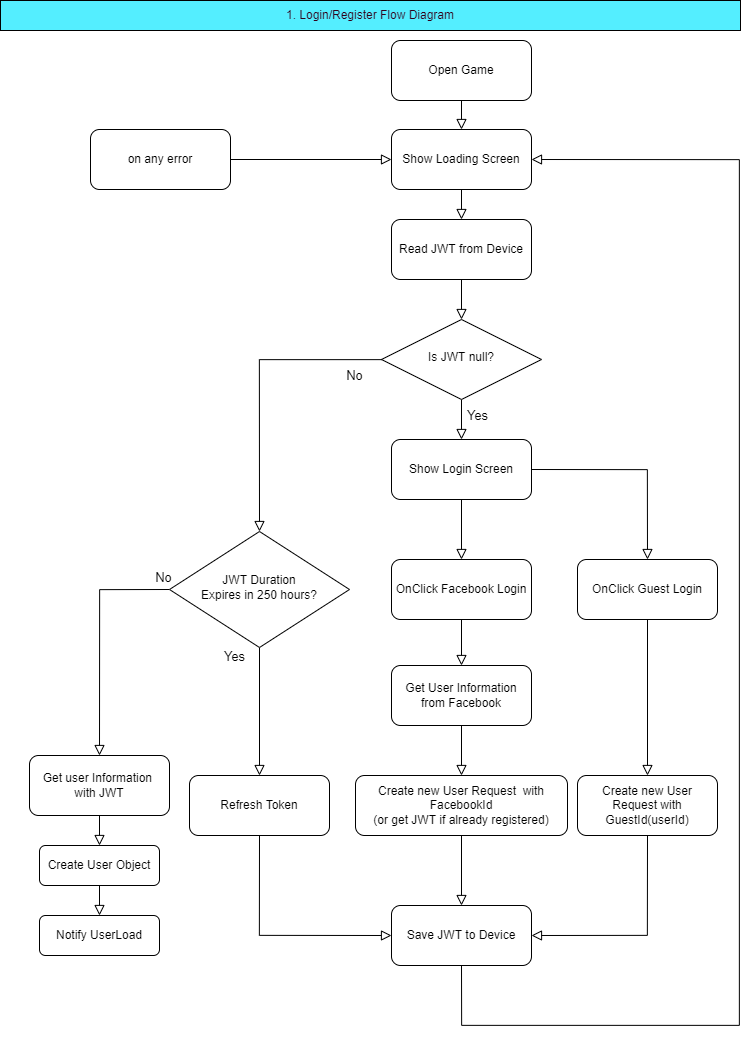

The diagram above was exported from draw.io. Its source (the exported page's mxGraphModel, read from the mxfile embedded in the PNG):
<mxGraphModel dx="2640" dy="1680" grid="1" gridSize="10" guides="1" tooltips="1" connect="1" arrows="1" fold="1" page="1" pageScale="1" pageWidth="827" pageHeight="1169" math="0" shadow="0">
  <root>
    <mxCell id="0" />
    <mxCell id="1" parent="0" />
    <mxCell id="2" value="Read JWT from Device" style="rounded=1;whiteSpace=wrap;html=1;fontSize=12;glass=0;strokeWidth=1;shadow=0;" vertex="1" parent="1">
      <mxGeometry x="431" y="239" width="140" height="60" as="geometry" />
    </mxCell>
    <mxCell id="3" value="Yes" style="rounded=0;html=1;jettySize=auto;orthogonalLoop=1;fontSize=13;endArrow=block;endFill=0;endSize=8;strokeWidth=1;shadow=0;labelBackgroundColor=none;edgeStyle=orthogonalEdgeStyle;" edge="1" source="4" parent="1">
      <mxGeometry x="87" y="65" as="geometry">
        <mxPoint x="16" y="-4" as="offset" />
        <mxPoint x="501" y="459" as="targetPoint" />
      </mxGeometry>
    </mxCell>
    <mxCell id="4" value="Is JWT null?" style="rhombus;whiteSpace=wrap;html=1;shadow=0;fontFamily=Helvetica;fontSize=12;align=center;strokeWidth=1;spacing=6;spacingTop=-4;" vertex="1" parent="1">
      <mxGeometry x="421" y="339" width="160" height="80" as="geometry" />
    </mxCell>
    <mxCell id="5" value="" style="rounded=0;html=1;jettySize=auto;orthogonalLoop=1;fontSize=11;endArrow=block;endFill=0;endSize=8;strokeWidth=1;shadow=0;labelBackgroundColor=none;edgeStyle=orthogonalEdgeStyle;" edge="1" source="2" target="4" parent="1">
      <mxGeometry x="145" y="85" as="geometry" />
    </mxCell>
    <mxCell id="6" value="Create User Object" style="rounded=1;whiteSpace=wrap;html=1;fontSize=12;glass=0;strokeWidth=1;shadow=0;" vertex="1" parent="1">
      <mxGeometry x="79" y="865" width="120" height="40" as="geometry" />
    </mxCell>
    <mxCell id="7" value="Notify UserLoad" style="rounded=1;whiteSpace=wrap;html=1;fontSize=12;glass=0;strokeWidth=1;shadow=0;" vertex="1" parent="1">
      <mxGeometry x="79" y="935" width="120" height="40" as="geometry" />
    </mxCell>
    <mxCell id="8" style="rounded=0;orthogonalLoop=1;jettySize=auto;html=1;exitX=0.5;exitY=1;exitDx=0;exitDy=0;entryX=0.5;entryY=0;entryDx=0;entryDy=0;edgeStyle=orthogonalEdgeStyle;endArrow=block;endFill=0;strokeWidth=1;startArrow=none;startFill=0;endSize=8;" edge="1" source="6" target="7" parent="1">
      <mxGeometry x="-217" y="-65" as="geometry" />
    </mxCell>
    <mxCell id="9" style="edgeStyle=orthogonalEdgeStyle;rounded=0;orthogonalLoop=1;jettySize=auto;html=1;exitX=0.5;exitY=1;exitDx=0;exitDy=0;entryX=0.5;entryY=0;entryDx=0;entryDy=0;startArrow=none;startFill=0;endArrow=block;endFill=0;strokeColor=#000000;strokeWidth=1;endSize=8;" edge="1" source="10" target="11" parent="1">
      <mxGeometry relative="1" as="geometry" />
    </mxCell>
    <mxCell id="10" value="Show Login Screen" style="rounded=1;whiteSpace=wrap;html=1;fontSize=12;glass=0;strokeWidth=1;shadow=0;" vertex="1" parent="1">
      <mxGeometry x="431" y="459" width="140" height="60" as="geometry" />
    </mxCell>
    <mxCell id="11" value="OnClick Facebook Login" style="rounded=1;whiteSpace=wrap;html=1;fontSize=12;glass=0;strokeWidth=1;shadow=0;" vertex="1" parent="1">
      <mxGeometry x="431" y="579" width="140" height="60" as="geometry" />
    </mxCell>
    <mxCell id="12" value="OnClick Guest Login" style="rounded=1;whiteSpace=wrap;html=1;fontSize=12;glass=0;strokeWidth=1;shadow=0;" vertex="1" parent="1">
      <mxGeometry x="617" y="579" width="140" height="60" as="geometry" />
    </mxCell>
    <mxCell id="13" style="edgeStyle=orthogonalEdgeStyle;rounded=0;orthogonalLoop=1;jettySize=auto;html=1;exitX=1;exitY=0.5;exitDx=0;exitDy=0;entryX=0.5;entryY=0;entryDx=0;entryDy=0;startArrow=none;startFill=0;endArrow=block;endFill=0;strokeWidth=1;endSize=8;" edge="1" source="10" target="12" parent="1">
      <mxGeometry x="145" y="85" as="geometry" />
    </mxCell>
    <mxCell id="14" value="Create new User Request with GuestId(userId)" style="rounded=1;whiteSpace=wrap;html=1;fontSize=12;glass=0;strokeWidth=1;shadow=0;" vertex="1" parent="1">
      <mxGeometry x="617" y="795" width="140" height="60" as="geometry" />
    </mxCell>
    <mxCell id="15" style="rounded=0;orthogonalLoop=1;jettySize=auto;html=1;exitX=0.5;exitY=1;exitDx=0;exitDy=0;entryX=0.5;entryY=0;entryDx=0;entryDy=0;edgeStyle=orthogonalEdgeStyle;endArrow=block;endFill=0;strokeWidth=1;startArrow=none;startFill=0;endSize=8;" edge="1" source="12" target="14" parent="1">
      <mxGeometry x="145" y="85" as="geometry" />
    </mxCell>
    <mxCell id="16" value="Create new User Request&amp;nbsp; with FacebookId&lt;br&gt;(or get JWT if already registered)" style="rounded=1;whiteSpace=wrap;html=1;fontSize=12;glass=0;strokeWidth=1;shadow=0;" vertex="1" parent="1">
      <mxGeometry x="395" y="795" width="212" height="60" as="geometry" />
    </mxCell>
    <mxCell id="17" value="Save JWT to Device" style="rounded=1;whiteSpace=wrap;html=1;fontSize=12;glass=0;strokeWidth=1;shadow=0;" vertex="1" parent="1">
      <mxGeometry x="431" y="925" width="140" height="60" as="geometry" />
    </mxCell>
    <mxCell id="18" style="rounded=0;orthogonalLoop=1;jettySize=auto;html=1;exitX=0.5;exitY=1;exitDx=0;exitDy=0;entryX=1;entryY=0.5;entryDx=0;entryDy=0;edgeStyle=orthogonalEdgeStyle;endArrow=block;endFill=0;strokeWidth=1;startArrow=none;startFill=0;endSize=8;" edge="1" source="14" target="17" parent="1">
      <mxGeometry x="145" y="85" as="geometry">
        <Array as="points">
          <mxPoint x="687" y="955" />
        </Array>
      </mxGeometry>
    </mxCell>
    <mxCell id="19" style="edgeStyle=orthogonalEdgeStyle;rounded=0;orthogonalLoop=1;jettySize=auto;html=1;exitX=0.5;exitY=1;exitDx=0;exitDy=0;entryX=0.5;entryY=0;entryDx=0;entryDy=0;endArrow=block;endFill=0;strokeWidth=1;startArrow=none;startFill=0;endSize=8;" edge="1" source="16" target="17" parent="1">
      <mxGeometry x="145" y="85" as="geometry" />
    </mxCell>
    <mxCell id="20" style="edgeStyle=orthogonalEdgeStyle;rounded=0;orthogonalLoop=1;jettySize=auto;html=1;exitX=0.5;exitY=1;exitDx=0;exitDy=0;entryX=0.5;entryY=0;entryDx=0;entryDy=0;startArrow=none;startFill=0;endArrow=block;endFill=0;endSize=8;strokeColor=#000000;strokeWidth=1;" edge="1" target="2" parent="1">
      <mxGeometry relative="1" as="geometry">
        <mxPoint x="501" y="209" as="sourcePoint" />
      </mxGeometry>
    </mxCell>
    <mxCell id="21" value="Show Loading Screen" style="rounded=1;whiteSpace=wrap;html=1;fontSize=12;glass=0;strokeWidth=1;shadow=0;" vertex="1" parent="1">
      <mxGeometry x="431" y="149" width="140" height="60" as="geometry" />
    </mxCell>
    <mxCell id="22" value="&lt;font&gt;1. Login/Register Flow Diagram&lt;/font&gt;" style="rounded=0;whiteSpace=wrap;html=1;fontColor=#33001A;fillColor=#54EEFF;" vertex="1" parent="1">
      <mxGeometry x="40" y="20" width="740" height="30" as="geometry" />
    </mxCell>
    <mxCell id="23" style="edgeStyle=orthogonalEdgeStyle;rounded=0;orthogonalLoop=1;jettySize=auto;html=1;exitX=0.5;exitY=1;exitDx=0;exitDy=0;entryX=0.5;entryY=0;entryDx=0;entryDy=0;fontSize=13;endArrow=block;endFill=0;endSize=8;" edge="1" source="24" target="16" parent="1">
      <mxGeometry relative="1" as="geometry" />
    </mxCell>
    <mxCell id="24" value="Get User Information from Facebook" style="rounded=1;whiteSpace=wrap;html=1;fontSize=12;glass=0;strokeWidth=1;shadow=0;" vertex="1" parent="1">
      <mxGeometry x="431" y="685" width="140" height="60" as="geometry" />
    </mxCell>
    <mxCell id="25" style="rounded=0;orthogonalLoop=1;jettySize=auto;html=1;exitX=0.5;exitY=1;exitDx=0;exitDy=0;entryX=0.5;entryY=0;entryDx=0;entryDy=0;edgeStyle=orthogonalEdgeStyle;endArrow=block;endFill=0;strokeWidth=1;startArrow=none;startFill=0;endSize=8;" edge="1" source="11" target="24" parent="1">
      <mxGeometry x="145" y="85" as="geometry" />
    </mxCell>
    <mxCell id="26" value="No" style="rounded=0;html=1;jettySize=auto;orthogonalLoop=1;fontSize=13;endArrow=block;endFill=0;strokeWidth=1;shadow=0;labelBackgroundColor=none;edgeStyle=orthogonalEdgeStyle;endSize=8;entryX=0.5;entryY=0;entryDx=0;entryDy=0;" edge="1" source="4" target="31" parent="1">
      <mxGeometry x="54" y="65" as="geometry">
        <mxPoint x="34" y="-70" as="offset" />
        <mxPoint x="247" y="425" as="targetPoint" />
      </mxGeometry>
    </mxCell>
    <mxCell id="27" style="edgeStyle=orthogonalEdgeStyle;rounded=0;orthogonalLoop=1;jettySize=auto;html=1;exitX=0.5;exitY=1;exitDx=0;exitDy=0;entryX=0.5;entryY=0;entryDx=0;entryDy=0;endSize=8;endArrow=block;endFill=0;" edge="1" source="28" target="6" parent="1">
      <mxGeometry relative="1" as="geometry" />
    </mxCell>
    <mxCell id="28" value="Get user Information &lt;br&gt;with JWT" style="rounded=1;whiteSpace=wrap;html=1;fontSize=12;glass=0;strokeWidth=1;shadow=0;" vertex="1" parent="1">
      <mxGeometry x="69" y="775" width="140" height="60" as="geometry" />
    </mxCell>
    <mxCell id="29" value="No" style="edgeStyle=orthogonalEdgeStyle;rounded=0;orthogonalLoop=1;jettySize=auto;html=1;exitX=0;exitY=0.5;exitDx=0;exitDy=0;fontSize=13;endSize=8;endArrow=block;endFill=0;entryX=0.5;entryY=0;entryDx=0;entryDy=0;" edge="1" source="31" target="28" parent="1">
      <mxGeometry x="-0.9585" y="-12" relative="1" as="geometry">
        <mxPoint x="104" y="609" as="targetPoint" />
        <Array as="points">
          <mxPoint x="139" y="609" />
        </Array>
        <mxPoint as="offset" />
      </mxGeometry>
    </mxCell>
    <mxCell id="30" value="Yes" style="edgeStyle=orthogonalEdgeStyle;rounded=0;orthogonalLoop=1;jettySize=auto;html=1;exitX=0.5;exitY=1;exitDx=0;exitDy=0;entryX=0.5;entryY=0;entryDx=0;entryDy=0;fontSize=13;endSize=8;endArrow=block;endFill=0;" edge="1" source="31" target="33" parent="1">
      <mxGeometry x="-0.875" y="-25" relative="1" as="geometry">
        <mxPoint as="offset" />
      </mxGeometry>
    </mxCell>
    <mxCell id="31" value="JWT Duration&lt;br&gt;Expires in 250 hours?" style="rhombus;whiteSpace=wrap;html=1;shadow=0;fontFamily=Helvetica;fontSize=12;align=center;strokeWidth=1;spacing=6;spacingTop=-4;" vertex="1" parent="1">
      <mxGeometry x="209" y="551" width="180" height="116" as="geometry" />
    </mxCell>
    <mxCell id="32" style="edgeStyle=orthogonalEdgeStyle;rounded=0;orthogonalLoop=1;jettySize=auto;html=1;exitX=0.5;exitY=1;exitDx=0;exitDy=0;entryX=0;entryY=0.5;entryDx=0;entryDy=0;fontSize=13;endSize=8;endArrow=block;endFill=0;" edge="1" source="33" target="17" parent="1">
      <mxGeometry relative="1" as="geometry" />
    </mxCell>
    <mxCell id="33" value="Refresh Token" style="rounded=1;whiteSpace=wrap;html=1;fontSize=12;glass=0;strokeWidth=1;shadow=0;" vertex="1" parent="1">
      <mxGeometry x="229" y="795" width="140" height="60" as="geometry" />
    </mxCell>
    <mxCell id="34" style="edgeStyle=orthogonalEdgeStyle;rounded=0;orthogonalLoop=1;jettySize=auto;html=1;exitX=0.5;exitY=1;exitDx=0;exitDy=0;entryX=1;entryY=0.5;entryDx=0;entryDy=0;endArrow=block;endFill=0;endSize=8;" edge="1" source="17" target="21" parent="1">
      <mxGeometry relative="1" as="geometry">
        <mxPoint x="571" y="1045" as="sourcePoint" />
        <Array as="points">
          <mxPoint x="501" y="1045" />
          <mxPoint x="779" y="1045" />
          <mxPoint x="779" y="179" />
        </Array>
      </mxGeometry>
    </mxCell>
    <mxCell id="35" style="edgeStyle=orthogonalEdgeStyle;rounded=0;orthogonalLoop=1;jettySize=auto;html=1;exitX=1;exitY=0.5;exitDx=0;exitDy=0;entryX=0;entryY=0.5;entryDx=0;entryDy=0;fontColor=#FFFFFF;endArrow=block;endFill=0;endSize=8;" edge="1" source="36" target="21" parent="1">
      <mxGeometry relative="1" as="geometry" />
    </mxCell>
    <mxCell id="36" value="on any error" style="rounded=1;whiteSpace=wrap;html=1;fontSize=12;glass=0;strokeWidth=1;shadow=0;" vertex="1" parent="1">
      <mxGeometry x="130" y="149" width="140" height="60" as="geometry" />
    </mxCell>
    <mxCell id="37" style="edgeStyle=orthogonalEdgeStyle;rounded=0;orthogonalLoop=1;jettySize=auto;html=1;exitX=0.5;exitY=1;exitDx=0;exitDy=0;entryX=0.5;entryY=0;entryDx=0;entryDy=0;fontColor=#FFFFFF;endArrow=block;endFill=0;endSize=8;" edge="1" source="38" target="21" parent="1">
      <mxGeometry relative="1" as="geometry" />
    </mxCell>
    <mxCell id="38" value="Open Game" style="rounded=1;whiteSpace=wrap;html=1;fontSize=12;glass=0;strokeWidth=1;shadow=0;" vertex="1" parent="1">
      <mxGeometry x="431" y="60" width="140" height="60" as="geometry" />
    </mxCell>
  </root>
</mxGraphModel>